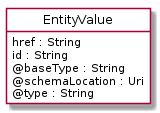

The diagram above was rendered by PlantUML. Its source (embedded in the PNG):
@startuml
hide circle
hide methods
hide stereotype
show <<Enumeration>> stereotype
skinparam class {
   BackgroundColor<<Enumeration>> #E6F5F7
   BackgroundColor<<Ref>> #FFFFE0
   BackgroundColor<<Pivot>> #FFFFFFF
   BackgroundColor<<SimpleType>> #E2F0DA
   BackgroundColor #FCF2E3
}

class EntityValue <<Pivot>> {
    href : String
    id : String
    @baseType : String
    @schemaLocation : Uri
    @type : String
}


@enduml